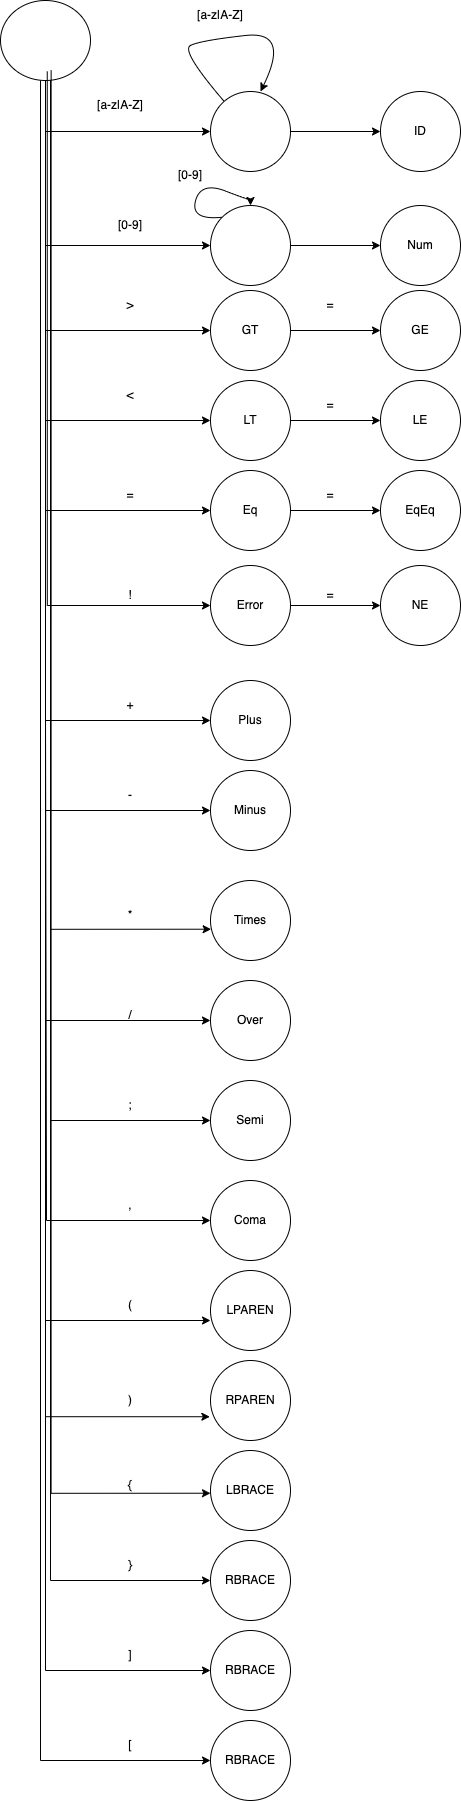

The diagram above was exported from draw.io. Its source (the exported page's mxGraphModel, read from the mxfile embedded in the PNG):
<mxGraphModel dx="2746" dy="1288" grid="1" gridSize="10" guides="1" tooltips="1" connect="1" arrows="1" fold="1" page="1" pageScale="1" pageWidth="850" pageHeight="1100" math="0" shadow="0">
  <root>
    <mxCell id="0" />
    <mxCell id="1" parent="0" />
    <mxCell id="vFqdqjRbkkGAabGAK8CC-17" value="GE" style="ellipse;whiteSpace=wrap;html=1;aspect=fixed;" parent="1" vertex="1">
      <mxGeometry x="90" y="610" width="80" height="80" as="geometry" />
    </mxCell>
    <mxCell id="DRjJ2EEgu1_Wcg0mStkf-27" style="edgeStyle=orthogonalEdgeStyle;rounded=0;orthogonalLoop=1;jettySize=auto;html=1;entryX=0;entryY=0.5;entryDx=0;entryDy=0;" edge="1" parent="1" source="dlUlf9h2kwQtth74_blF-5" target="DRjJ2EEgu1_Wcg0mStkf-1">
      <mxGeometry relative="1" as="geometry">
        <mxPoint x="-220" y="660" as="targetPoint" />
        <Array as="points">
          <mxPoint x="-245" y="650" />
        </Array>
      </mxGeometry>
    </mxCell>
    <mxCell id="DRjJ2EEgu1_Wcg0mStkf-29" style="edgeStyle=orthogonalEdgeStyle;rounded=0;orthogonalLoop=1;jettySize=auto;html=1;exitX=0.5;exitY=1;exitDx=0;exitDy=0;entryX=0;entryY=0.5;entryDx=0;entryDy=0;" edge="1" parent="1" source="dlUlf9h2kwQtth74_blF-5" target="DRjJ2EEgu1_Wcg0mStkf-51">
      <mxGeometry relative="1" as="geometry">
        <mxPoint x="-90" y="590" as="targetPoint" />
        <Array as="points">
          <mxPoint x="-245" y="565" />
        </Array>
      </mxGeometry>
    </mxCell>
    <mxCell id="DRjJ2EEgu1_Wcg0mStkf-33" style="edgeStyle=orthogonalEdgeStyle;rounded=0;orthogonalLoop=1;jettySize=auto;html=1;exitX=0.5;exitY=1;exitDx=0;exitDy=0;entryX=0;entryY=0.5;entryDx=0;entryDy=0;" edge="1" parent="1" source="dlUlf9h2kwQtth74_blF-5" target="DRjJ2EEgu1_Wcg0mStkf-32">
      <mxGeometry relative="1" as="geometry" />
    </mxCell>
    <mxCell id="DRjJ2EEgu1_Wcg0mStkf-60" style="edgeStyle=orthogonalEdgeStyle;rounded=0;orthogonalLoop=1;jettySize=auto;html=1;exitX=0.5;exitY=1;exitDx=0;exitDy=0;entryX=0;entryY=0.5;entryDx=0;entryDy=0;" edge="1" parent="1" source="dlUlf9h2kwQtth74_blF-5" target="DRjJ2EEgu1_Wcg0mStkf-59">
      <mxGeometry relative="1" as="geometry">
        <mxPoint x="-245" y="850" as="targetPoint" />
      </mxGeometry>
    </mxCell>
    <mxCell id="DRjJ2EEgu1_Wcg0mStkf-61" style="edgeStyle=orthogonalEdgeStyle;rounded=0;orthogonalLoop=1;jettySize=auto;html=1;entryX=0;entryY=0.5;entryDx=0;entryDy=0;" edge="1" parent="1" source="dlUlf9h2kwQtth74_blF-5" target="DRjJ2EEgu1_Wcg0mStkf-62">
      <mxGeometry relative="1" as="geometry">
        <mxPoint x="-245" y="810" as="targetPoint" />
        <Array as="points">
          <mxPoint x="-245" y="740" />
        </Array>
      </mxGeometry>
    </mxCell>
    <mxCell id="DRjJ2EEgu1_Wcg0mStkf-91" style="edgeStyle=orthogonalEdgeStyle;rounded=0;orthogonalLoop=1;jettySize=auto;html=1;exitX=0.5;exitY=1;exitDx=0;exitDy=0;entryX=0;entryY=0.5;entryDx=0;entryDy=0;" edge="1" parent="1" source="dlUlf9h2kwQtth74_blF-5" target="DRjJ2EEgu1_Wcg0mStkf-92">
      <mxGeometry relative="1" as="geometry">
        <mxPoint x="-245" y="1040" as="targetPoint" />
      </mxGeometry>
    </mxCell>
    <mxCell id="DRjJ2EEgu1_Wcg0mStkf-100" style="edgeStyle=orthogonalEdgeStyle;rounded=0;orthogonalLoop=1;jettySize=auto;html=1;exitX=0.5;exitY=1;exitDx=0;exitDy=0;entryX=0;entryY=0.5;entryDx=0;entryDy=0;" edge="1" parent="1" source="dlUlf9h2kwQtth74_blF-5" target="DRjJ2EEgu1_Wcg0mStkf-96">
      <mxGeometry relative="1" as="geometry">
        <mxPoint x="-280" y="1000" as="targetPoint" />
      </mxGeometry>
    </mxCell>
    <mxCell id="DRjJ2EEgu1_Wcg0mStkf-103" style="edgeStyle=orthogonalEdgeStyle;rounded=0;orthogonalLoop=1;jettySize=auto;html=1;entryX=0;entryY=0.5;entryDx=0;entryDy=0;" edge="1" parent="1" source="dlUlf9h2kwQtth74_blF-5" target="DRjJ2EEgu1_Wcg0mStkf-98">
      <mxGeometry relative="1" as="geometry">
        <Array as="points">
          <mxPoint x="-245" y="1340" />
        </Array>
      </mxGeometry>
    </mxCell>
    <mxCell id="DRjJ2EEgu1_Wcg0mStkf-108" style="edgeStyle=orthogonalEdgeStyle;rounded=0;orthogonalLoop=1;jettySize=auto;html=1;entryX=0;entryY=0.5;entryDx=0;entryDy=0;" edge="1" parent="1" target="DRjJ2EEgu1_Wcg0mStkf-109">
      <mxGeometry relative="1" as="geometry">
        <mxPoint x="-200" y="1450" as="targetPoint" />
        <mxPoint x="-240" y="390" as="sourcePoint" />
        <Array as="points">
          <mxPoint x="-240" y="371" />
          <mxPoint x="-240" y="1440" />
        </Array>
      </mxGeometry>
    </mxCell>
    <mxCell id="DRjJ2EEgu1_Wcg0mStkf-112" style="edgeStyle=orthogonalEdgeStyle;rounded=0;orthogonalLoop=1;jettySize=auto;html=1;entryX=0;entryY=0.5;entryDx=0;entryDy=0;" edge="1" parent="1" source="dlUlf9h2kwQtth74_blF-5" target="DRjJ2EEgu1_Wcg0mStkf-113">
      <mxGeometry relative="1" as="geometry">
        <mxPoint x="-245" y="1672.5" as="targetPoint" />
        <Array as="points">
          <mxPoint x="-245" y="1036" />
          <mxPoint x="-244" y="1540" />
        </Array>
      </mxGeometry>
    </mxCell>
    <mxCell id="DRjJ2EEgu1_Wcg0mStkf-129" style="edgeStyle=orthogonalEdgeStyle;rounded=0;orthogonalLoop=1;jettySize=auto;html=1;entryX=0;entryY=0.5;entryDx=0;entryDy=0;" edge="1" parent="1" source="dlUlf9h2kwQtth74_blF-5" target="DRjJ2EEgu1_Wcg0mStkf-130">
      <mxGeometry relative="1" as="geometry">
        <mxPoint x="-245" y="1941.25" as="targetPoint" />
        <Array as="points">
          <mxPoint x="-240" y="1900" />
        </Array>
      </mxGeometry>
    </mxCell>
    <mxCell id="DRjJ2EEgu1_Wcg0mStkf-132" style="edgeStyle=orthogonalEdgeStyle;rounded=0;orthogonalLoop=1;jettySize=auto;html=1;entryX=0;entryY=0.5;entryDx=0;entryDy=0;" edge="1" parent="1" source="dlUlf9h2kwQtth74_blF-5" target="DRjJ2EEgu1_Wcg0mStkf-133">
      <mxGeometry relative="1" as="geometry">
        <mxPoint x="-245" y="2000" as="targetPoint" />
        <Array as="points">
          <mxPoint x="-245" y="1990" />
        </Array>
      </mxGeometry>
    </mxCell>
    <mxCell id="DRjJ2EEgu1_Wcg0mStkf-136" style="edgeStyle=orthogonalEdgeStyle;rounded=0;orthogonalLoop=1;jettySize=auto;html=1;entryX=0;entryY=0.5;entryDx=0;entryDy=0;" edge="1" parent="1" source="dlUlf9h2kwQtth74_blF-5" target="DRjJ2EEgu1_Wcg0mStkf-134">
      <mxGeometry relative="1" as="geometry">
        <Array as="points">
          <mxPoint x="-250" y="2080" />
        </Array>
      </mxGeometry>
    </mxCell>
    <mxCell id="dlUlf9h2kwQtth74_blF-5" value="" style="ellipse;whiteSpace=wrap;html=1;" parent="1" vertex="1">
      <mxGeometry x="-290" y="320" width="90" height="80" as="geometry" />
    </mxCell>
    <mxCell id="DRjJ2EEgu1_Wcg0mStkf-68" style="edgeStyle=orthogonalEdgeStyle;rounded=0;orthogonalLoop=1;jettySize=auto;html=1;entryX=0;entryY=0.5;entryDx=0;entryDy=0;" edge="1" parent="1" source="DRjJ2EEgu1_Wcg0mStkf-1" target="vFqdqjRbkkGAabGAK8CC-17">
      <mxGeometry relative="1" as="geometry" />
    </mxCell>
    <mxCell id="DRjJ2EEgu1_Wcg0mStkf-1" value="GT" style="ellipse;whiteSpace=wrap;html=1;" vertex="1" parent="1">
      <mxGeometry x="-80" y="610" width="80" height="80" as="geometry" />
    </mxCell>
    <mxCell id="DRjJ2EEgu1_Wcg0mStkf-32" value="" style="ellipse;whiteSpace=wrap;html=1;" vertex="1" parent="1">
      <mxGeometry x="-80" y="411" width="80" height="80" as="geometry" />
    </mxCell>
    <mxCell id="DRjJ2EEgu1_Wcg0mStkf-34" value="[a-z|A-Z]" style="text;html=1;align=center;verticalAlign=middle;whiteSpace=wrap;rounded=0;" vertex="1" parent="1">
      <mxGeometry x="-200" y="410" width="60" height="30" as="geometry" />
    </mxCell>
    <mxCell id="DRjJ2EEgu1_Wcg0mStkf-36" value="" style="curved=1;endArrow=classic;html=1;rounded=0;entryX=0.625;entryY=0;entryDx=0;entryDy=0;entryPerimeter=0;" edge="1" parent="1" source="DRjJ2EEgu1_Wcg0mStkf-32" target="DRjJ2EEgu1_Wcg0mStkf-32">
      <mxGeometry width="50" height="50" relative="1" as="geometry">
        <mxPoint x="-90" y="410" as="sourcePoint" />
        <mxPoint x="-40" y="360" as="targetPoint" />
        <Array as="points">
          <mxPoint x="-110" y="370" />
          <mxPoint x="-90" y="360" />
          <mxPoint y="350" />
        </Array>
      </mxGeometry>
    </mxCell>
    <mxCell id="DRjJ2EEgu1_Wcg0mStkf-38" value="[a-z|A-Z]" style="text;html=1;align=center;verticalAlign=middle;whiteSpace=wrap;rounded=0;" vertex="1" parent="1">
      <mxGeometry x="-100" y="320" width="60" height="30" as="geometry" />
    </mxCell>
    <mxCell id="DRjJ2EEgu1_Wcg0mStkf-42" value="" style="endArrow=classic;html=1;rounded=0;exitX=1;exitY=0.5;exitDx=0;exitDy=0;entryX=0;entryY=0.5;entryDx=0;entryDy=0;" edge="1" parent="1" source="DRjJ2EEgu1_Wcg0mStkf-32" target="DRjJ2EEgu1_Wcg0mStkf-80">
      <mxGeometry width="50" height="50" relative="1" as="geometry">
        <mxPoint x="10" y="580" as="sourcePoint" />
        <mxPoint x="80" y="450" as="targetPoint" />
      </mxGeometry>
    </mxCell>
    <mxCell id="DRjJ2EEgu1_Wcg0mStkf-43" value="[0-9]" style="text;html=1;align=center;verticalAlign=middle;whiteSpace=wrap;rounded=0;" vertex="1" parent="1">
      <mxGeometry x="-190" y="530" width="60" height="30" as="geometry" />
    </mxCell>
    <mxCell id="DRjJ2EEgu1_Wcg0mStkf-72" style="edgeStyle=orthogonalEdgeStyle;rounded=0;orthogonalLoop=1;jettySize=auto;html=1;exitX=1;exitY=0.5;exitDx=0;exitDy=0;entryX=0;entryY=0.5;entryDx=0;entryDy=0;" edge="1" parent="1" source="DRjJ2EEgu1_Wcg0mStkf-51" target="DRjJ2EEgu1_Wcg0mStkf-53">
      <mxGeometry relative="1" as="geometry">
        <mxPoint x="70" y="565" as="targetPoint" />
      </mxGeometry>
    </mxCell>
    <mxCell id="DRjJ2EEgu1_Wcg0mStkf-51" value="" style="ellipse;whiteSpace=wrap;html=1;" vertex="1" parent="1">
      <mxGeometry x="-80" y="525" width="80" height="80" as="geometry" />
    </mxCell>
    <mxCell id="DRjJ2EEgu1_Wcg0mStkf-53" value="Num" style="ellipse;whiteSpace=wrap;html=1;" vertex="1" parent="1">
      <mxGeometry x="90" y="525" width="80" height="80" as="geometry" />
    </mxCell>
    <mxCell id="DRjJ2EEgu1_Wcg0mStkf-54" value="" style="curved=1;endArrow=classic;html=1;rounded=0;exitX=0;exitY=0;exitDx=0;exitDy=0;" edge="1" parent="1" source="DRjJ2EEgu1_Wcg0mStkf-51" target="DRjJ2EEgu1_Wcg0mStkf-51">
      <mxGeometry width="50" height="50" relative="1" as="geometry">
        <mxPoint x="-66" y="561" as="sourcePoint" />
        <mxPoint x="-30" y="551" as="targetPoint" />
        <Array as="points">
          <mxPoint x="-100" y="540" />
          <mxPoint x="-90" y="501" />
          <mxPoint x="-40" y="520" />
        </Array>
      </mxGeometry>
    </mxCell>
    <mxCell id="DRjJ2EEgu1_Wcg0mStkf-55" value="[0-9]" style="text;html=1;align=center;verticalAlign=middle;whiteSpace=wrap;rounded=0;" vertex="1" parent="1">
      <mxGeometry x="-130" y="480" width="60" height="30" as="geometry" />
    </mxCell>
    <mxCell id="DRjJ2EEgu1_Wcg0mStkf-78" style="edgeStyle=orthogonalEdgeStyle;rounded=0;orthogonalLoop=1;jettySize=auto;html=1;exitX=1;exitY=0.5;exitDx=0;exitDy=0;entryX=0;entryY=0.5;entryDx=0;entryDy=0;" edge="1" parent="1" source="DRjJ2EEgu1_Wcg0mStkf-59" target="DRjJ2EEgu1_Wcg0mStkf-77">
      <mxGeometry relative="1" as="geometry" />
    </mxCell>
    <mxCell id="DRjJ2EEgu1_Wcg0mStkf-59" value="Eq" style="ellipse;whiteSpace=wrap;html=1;" vertex="1" parent="1">
      <mxGeometry x="-80" y="790" width="80" height="80" as="geometry" />
    </mxCell>
    <mxCell id="DRjJ2EEgu1_Wcg0mStkf-70" style="edgeStyle=orthogonalEdgeStyle;rounded=0;orthogonalLoop=1;jettySize=auto;html=1;exitX=1;exitY=0.5;exitDx=0;exitDy=0;entryX=0;entryY=0.5;entryDx=0;entryDy=0;" edge="1" parent="1" source="DRjJ2EEgu1_Wcg0mStkf-62" target="DRjJ2EEgu1_Wcg0mStkf-71">
      <mxGeometry relative="1" as="geometry">
        <mxPoint x="110" y="740" as="targetPoint" />
      </mxGeometry>
    </mxCell>
    <mxCell id="DRjJ2EEgu1_Wcg0mStkf-62" value="LT" style="ellipse;whiteSpace=wrap;html=1;" vertex="1" parent="1">
      <mxGeometry x="-80" y="700" width="80" height="80" as="geometry" />
    </mxCell>
    <mxCell id="DRjJ2EEgu1_Wcg0mStkf-63" value="&amp;gt;" style="text;html=1;align=center;verticalAlign=middle;whiteSpace=wrap;rounded=0;" vertex="1" parent="1">
      <mxGeometry x="-190" y="610" width="60" height="30" as="geometry" />
    </mxCell>
    <mxCell id="DRjJ2EEgu1_Wcg0mStkf-64" value="&amp;lt;" style="text;html=1;align=center;verticalAlign=middle;whiteSpace=wrap;rounded=0;" vertex="1" parent="1">
      <mxGeometry x="-190" y="700" width="60" height="30" as="geometry" />
    </mxCell>
    <mxCell id="DRjJ2EEgu1_Wcg0mStkf-65" value="=" style="text;html=1;align=center;verticalAlign=middle;whiteSpace=wrap;rounded=0;" vertex="1" parent="1">
      <mxGeometry x="-190" y="800" width="60" height="30" as="geometry" />
    </mxCell>
    <mxCell id="DRjJ2EEgu1_Wcg0mStkf-69" value="=" style="text;html=1;align=center;verticalAlign=middle;whiteSpace=wrap;rounded=0;" vertex="1" parent="1">
      <mxGeometry x="10" y="610" width="60" height="30" as="geometry" />
    </mxCell>
    <mxCell id="DRjJ2EEgu1_Wcg0mStkf-71" value="LE" style="ellipse;whiteSpace=wrap;html=1;aspect=fixed;" vertex="1" parent="1">
      <mxGeometry x="90" y="700" width="80" height="80" as="geometry" />
    </mxCell>
    <mxCell id="DRjJ2EEgu1_Wcg0mStkf-76" value="=" style="text;html=1;align=center;verticalAlign=middle;whiteSpace=wrap;rounded=0;" vertex="1" parent="1">
      <mxGeometry x="10" y="710" width="60" height="30" as="geometry" />
    </mxCell>
    <mxCell id="DRjJ2EEgu1_Wcg0mStkf-77" value="EqEq" style="ellipse;whiteSpace=wrap;html=1;aspect=fixed;" vertex="1" parent="1">
      <mxGeometry x="90" y="790" width="80" height="80" as="geometry" />
    </mxCell>
    <mxCell id="DRjJ2EEgu1_Wcg0mStkf-79" value="=" style="text;html=1;align=center;verticalAlign=middle;whiteSpace=wrap;rounded=0;" vertex="1" parent="1">
      <mxGeometry x="10" y="800" width="60" height="30" as="geometry" />
    </mxCell>
    <mxCell id="DRjJ2EEgu1_Wcg0mStkf-80" value="ID" style="ellipse;whiteSpace=wrap;html=1;" vertex="1" parent="1">
      <mxGeometry x="90" y="411" width="80" height="80" as="geometry" />
    </mxCell>
    <mxCell id="DRjJ2EEgu1_Wcg0mStkf-88" style="edgeStyle=orthogonalEdgeStyle;rounded=0;orthogonalLoop=1;jettySize=auto;html=1;entryX=0;entryY=0.5;entryDx=0;entryDy=0;" edge="1" parent="1" source="DRjJ2EEgu1_Wcg0mStkf-81" target="DRjJ2EEgu1_Wcg0mStkf-87">
      <mxGeometry relative="1" as="geometry" />
    </mxCell>
    <mxCell id="DRjJ2EEgu1_Wcg0mStkf-81" value="Error" style="ellipse;whiteSpace=wrap;html=1;" vertex="1" parent="1">
      <mxGeometry x="-80" y="885" width="80" height="80" as="geometry" />
    </mxCell>
    <mxCell id="DRjJ2EEgu1_Wcg0mStkf-84" style="edgeStyle=orthogonalEdgeStyle;rounded=0;orthogonalLoop=1;jettySize=auto;html=1;entryX=0;entryY=0.5;entryDx=0;entryDy=0;" edge="1" parent="1" target="DRjJ2EEgu1_Wcg0mStkf-81">
      <mxGeometry relative="1" as="geometry">
        <mxPoint x="-243.25" y="391" as="sourcePoint" />
        <mxPoint x="-120" y="910" as="targetPoint" />
        <Array as="points">
          <mxPoint x="-243" y="925" />
        </Array>
      </mxGeometry>
    </mxCell>
    <mxCell id="DRjJ2EEgu1_Wcg0mStkf-85" value="!" style="text;html=1;align=center;verticalAlign=middle;whiteSpace=wrap;rounded=0;" vertex="1" parent="1">
      <mxGeometry x="-190" y="900" width="60" height="30" as="geometry" />
    </mxCell>
    <mxCell id="DRjJ2EEgu1_Wcg0mStkf-87" value="NE" style="ellipse;whiteSpace=wrap;html=1;" vertex="1" parent="1">
      <mxGeometry x="90" y="885" width="80" height="80" as="geometry" />
    </mxCell>
    <mxCell id="DRjJ2EEgu1_Wcg0mStkf-89" value="=" style="text;html=1;align=center;verticalAlign=middle;whiteSpace=wrap;rounded=0;" vertex="1" parent="1">
      <mxGeometry x="10" y="900" width="60" height="30" as="geometry" />
    </mxCell>
    <mxCell id="DRjJ2EEgu1_Wcg0mStkf-92" value="Plus" style="ellipse;whiteSpace=wrap;html=1;" vertex="1" parent="1">
      <mxGeometry x="-80" y="1000" width="80" height="80" as="geometry" />
    </mxCell>
    <mxCell id="DRjJ2EEgu1_Wcg0mStkf-95" value="+" style="text;html=1;align=center;verticalAlign=middle;whiteSpace=wrap;rounded=0;" vertex="1" parent="1">
      <mxGeometry x="-190" y="1010" width="60" height="30" as="geometry" />
    </mxCell>
    <mxCell id="DRjJ2EEgu1_Wcg0mStkf-96" value="Minus" style="ellipse;whiteSpace=wrap;html=1;" vertex="1" parent="1">
      <mxGeometry x="-80" y="1090" width="80" height="80" as="geometry" />
    </mxCell>
    <mxCell id="DRjJ2EEgu1_Wcg0mStkf-97" value="Times" style="ellipse;whiteSpace=wrap;html=1;" vertex="1" parent="1">
      <mxGeometry x="-80" y="1200" width="80" height="80" as="geometry" />
    </mxCell>
    <mxCell id="DRjJ2EEgu1_Wcg0mStkf-98" value="Over" style="ellipse;whiteSpace=wrap;html=1;" vertex="1" parent="1">
      <mxGeometry x="-80" y="1300" width="80" height="80" as="geometry" />
    </mxCell>
    <mxCell id="DRjJ2EEgu1_Wcg0mStkf-102" style="edgeStyle=orthogonalEdgeStyle;rounded=0;orthogonalLoop=1;jettySize=auto;html=1;entryX=0.008;entryY=0.609;entryDx=0;entryDy=0;entryPerimeter=0;" edge="1" parent="1" source="dlUlf9h2kwQtth74_blF-5" target="DRjJ2EEgu1_Wcg0mStkf-97">
      <mxGeometry relative="1" as="geometry">
        <Array as="points">
          <mxPoint x="-240" y="1249" />
        </Array>
      </mxGeometry>
    </mxCell>
    <mxCell id="DRjJ2EEgu1_Wcg0mStkf-104" value="-" style="text;html=1;align=center;verticalAlign=middle;whiteSpace=wrap;rounded=0;" vertex="1" parent="1">
      <mxGeometry x="-190" y="1100" width="60" height="30" as="geometry" />
    </mxCell>
    <mxCell id="DRjJ2EEgu1_Wcg0mStkf-105" value="*" style="text;html=1;align=center;verticalAlign=middle;whiteSpace=wrap;rounded=0;" vertex="1" parent="1">
      <mxGeometry x="-190" y="1220" width="60" height="30" as="geometry" />
    </mxCell>
    <mxCell id="DRjJ2EEgu1_Wcg0mStkf-106" value="/" style="text;html=1;align=center;verticalAlign=middle;whiteSpace=wrap;rounded=0;" vertex="1" parent="1">
      <mxGeometry x="-190" y="1320" width="60" height="30" as="geometry" />
    </mxCell>
    <mxCell id="DRjJ2EEgu1_Wcg0mStkf-109" value="Semi" style="ellipse;whiteSpace=wrap;html=1;" vertex="1" parent="1">
      <mxGeometry x="-80" y="1400" width="80" height="80" as="geometry" />
    </mxCell>
    <mxCell id="DRjJ2EEgu1_Wcg0mStkf-110" value=";" style="text;html=1;align=center;verticalAlign=middle;whiteSpace=wrap;rounded=0;" vertex="1" parent="1">
      <mxGeometry x="-190" y="1410" width="60" height="30" as="geometry" />
    </mxCell>
    <mxCell id="DRjJ2EEgu1_Wcg0mStkf-113" value="Coma" style="ellipse;whiteSpace=wrap;html=1;" vertex="1" parent="1">
      <mxGeometry x="-80" y="1500" width="80" height="80" as="geometry" />
    </mxCell>
    <mxCell id="DRjJ2EEgu1_Wcg0mStkf-114" value="LPAREN" style="ellipse;whiteSpace=wrap;html=1;" vertex="1" parent="1">
      <mxGeometry x="-80" y="1590" width="80" height="80" as="geometry" />
    </mxCell>
    <mxCell id="DRjJ2EEgu1_Wcg0mStkf-115" value="RPAREN" style="ellipse;whiteSpace=wrap;html=1;" vertex="1" parent="1">
      <mxGeometry x="-80" y="1680" width="80" height="80" as="geometry" />
    </mxCell>
    <mxCell id="DRjJ2EEgu1_Wcg0mStkf-116" value="LBRACE" style="ellipse;whiteSpace=wrap;html=1;" vertex="1" parent="1">
      <mxGeometry x="-80" y="1770" width="80" height="80" as="geometry" />
    </mxCell>
    <mxCell id="DRjJ2EEgu1_Wcg0mStkf-117" value="," style="text;html=1;align=center;verticalAlign=middle;whiteSpace=wrap;rounded=0;" vertex="1" parent="1">
      <mxGeometry x="-190" y="1510" width="60" height="30" as="geometry" />
    </mxCell>
    <mxCell id="DRjJ2EEgu1_Wcg0mStkf-120" style="edgeStyle=orthogonalEdgeStyle;rounded=0;orthogonalLoop=1;jettySize=auto;html=1;entryX=0;entryY=0.625;entryDx=0;entryDy=0;entryPerimeter=0;" edge="1" parent="1" source="dlUlf9h2kwQtth74_blF-5" target="DRjJ2EEgu1_Wcg0mStkf-114">
      <mxGeometry relative="1" as="geometry">
        <Array as="points">
          <mxPoint x="-245" y="1640" />
        </Array>
      </mxGeometry>
    </mxCell>
    <mxCell id="DRjJ2EEgu1_Wcg0mStkf-123" style="edgeStyle=orthogonalEdgeStyle;rounded=0;orthogonalLoop=1;jettySize=auto;html=1;entryX=-0.008;entryY=0.703;entryDx=0;entryDy=0;entryPerimeter=0;" edge="1" parent="1" source="dlUlf9h2kwQtth74_blF-5" target="DRjJ2EEgu1_Wcg0mStkf-115">
      <mxGeometry relative="1" as="geometry">
        <Array as="points">
          <mxPoint x="-245" y="1736" />
        </Array>
      </mxGeometry>
    </mxCell>
    <mxCell id="DRjJ2EEgu1_Wcg0mStkf-124" style="edgeStyle=orthogonalEdgeStyle;rounded=0;orthogonalLoop=1;jettySize=auto;html=1;entryX=-0.008;entryY=0.656;entryDx=0;entryDy=0;entryPerimeter=0;" edge="1" parent="1">
      <mxGeometry relative="1" as="geometry">
        <mxPoint x="-239.36" y="390.0023195999963" as="sourcePoint" />
        <mxPoint x="-80.0000000000001" y="1812.7299999999996" as="targetPoint" />
        <Array as="points">
          <mxPoint x="-239.36" y="1813.25" />
        </Array>
      </mxGeometry>
    </mxCell>
    <mxCell id="DRjJ2EEgu1_Wcg0mStkf-125" value="(" style="text;html=1;align=center;verticalAlign=middle;whiteSpace=wrap;rounded=0;" vertex="1" parent="1">
      <mxGeometry x="-190" y="1610" width="60" height="30" as="geometry" />
    </mxCell>
    <mxCell id="DRjJ2EEgu1_Wcg0mStkf-126" value=")" style="text;html=1;align=center;verticalAlign=middle;whiteSpace=wrap;rounded=0;" vertex="1" parent="1">
      <mxGeometry x="-190" y="1705" width="60" height="30" as="geometry" />
    </mxCell>
    <mxCell id="DRjJ2EEgu1_Wcg0mStkf-127" value="{" style="text;html=1;align=center;verticalAlign=middle;whiteSpace=wrap;rounded=0;" vertex="1" parent="1">
      <mxGeometry x="-190" y="1790" width="60" height="30" as="geometry" />
    </mxCell>
    <mxCell id="DRjJ2EEgu1_Wcg0mStkf-130" value="RBRACE" style="ellipse;whiteSpace=wrap;html=1;" vertex="1" parent="1">
      <mxGeometry x="-80" y="1860" width="80" height="80" as="geometry" />
    </mxCell>
    <mxCell id="DRjJ2EEgu1_Wcg0mStkf-131" value="}" style="text;html=1;align=center;verticalAlign=middle;whiteSpace=wrap;rounded=0;" vertex="1" parent="1">
      <mxGeometry x="-190" y="1870" width="60" height="30" as="geometry" />
    </mxCell>
    <mxCell id="DRjJ2EEgu1_Wcg0mStkf-133" value="RBRACE" style="ellipse;whiteSpace=wrap;html=1;" vertex="1" parent="1">
      <mxGeometry x="-80" y="1950" width="80" height="80" as="geometry" />
    </mxCell>
    <mxCell id="DRjJ2EEgu1_Wcg0mStkf-134" value="RBRACE" style="ellipse;whiteSpace=wrap;html=1;" vertex="1" parent="1">
      <mxGeometry x="-80" y="2040" width="80" height="80" as="geometry" />
    </mxCell>
    <mxCell id="DRjJ2EEgu1_Wcg0mStkf-137" value="]" style="text;html=1;align=center;verticalAlign=middle;whiteSpace=wrap;rounded=0;" vertex="1" parent="1">
      <mxGeometry x="-190" y="1960" width="60" height="30" as="geometry" />
    </mxCell>
    <mxCell id="DRjJ2EEgu1_Wcg0mStkf-138" value="[" style="text;html=1;align=center;verticalAlign=middle;whiteSpace=wrap;rounded=0;" vertex="1" parent="1">
      <mxGeometry x="-190" y="2050" width="60" height="30" as="geometry" />
    </mxCell>
  </root>
</mxGraphModel>